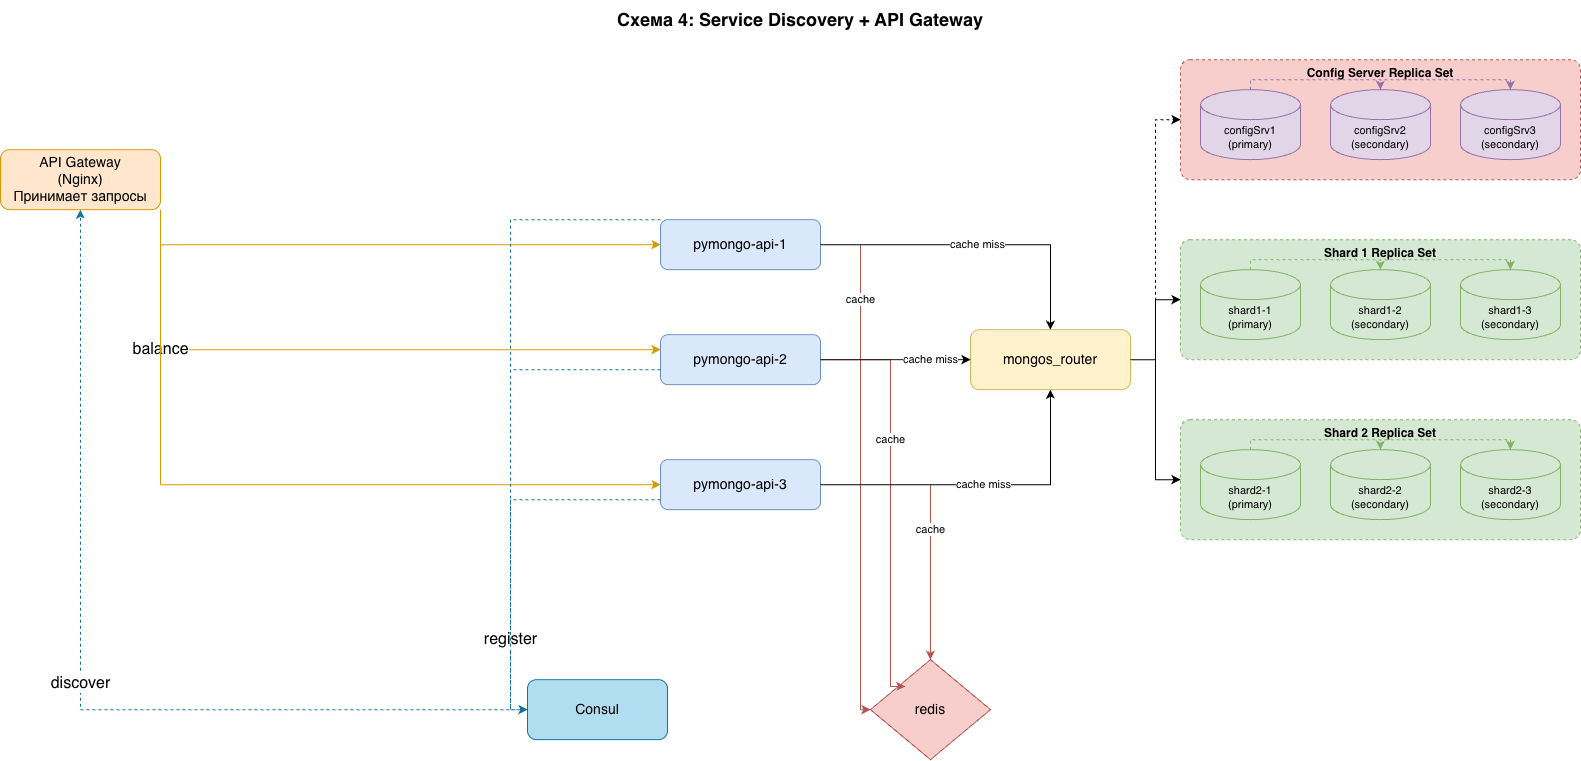

The diagram above was exported from draw.io. Its source (the exported page's mxGraphModel, read from the mxfile embedded in the PNG):
<mxGraphModel dx="1763" dy="-163" grid="1" gridSize="10" guides="1" tooltips="1" connect="1" arrows="1" fold="1" page="1" pageScale="1" pageWidth="827" pageHeight="1169" math="0" shadow="0">
  <root>
    <mxCell id="0" />
    <mxCell id="1" parent="0" />
    <mxCell id="AXQx8GOwWlCFZ6TptiFd-113" parent="1" style="text;html=1;strokeColor=none;fillColor=none;align=center;verticalAlign=middle;whiteSpace=wrap;rounded=0;fontSize=18;fontStyle=1;" value="Схема 4: Service Discovery + API Gateway" vertex="1">
      <mxGeometry height="40" width="500" x="742.0000000000002" y="1961.1428571428573" as="geometry" />
    </mxCell>
    <mxCell id="AXQx8GOwWlCFZ6TptiFd-114" parent="1" style="rounded=1;whiteSpace=wrap;html=1;fontSize=14;fillColor=#b1ddf0;strokeColor=#10739e;" value="Consul" vertex="1">
      <mxGeometry height="60" width="140" x="719.0000000000002" y="2641.1428571428573" as="geometry" />
    </mxCell>
    <mxCell id="AXQx8GOwWlCFZ6TptiFd-115" parent="1" style="rounded=1;whiteSpace=wrap;html=1;fontSize=14;fillColor=#ffe6cc;strokeColor=#d79b00;" value="API Gateway&lt;br&gt;(Nginx)&lt;div&gt;Принимает запросы&lt;/div&gt;" vertex="1">
      <mxGeometry height="60" width="160" x="192.00000000000023" y="2111.1428571428573" as="geometry" />
    </mxCell>
    <mxCell id="AXQx8GOwWlCFZ6TptiFd-116" parent="1" style="rounded=1;whiteSpace=wrap;html=1;fontSize=14;fillColor=#dae8fc;strokeColor=#6c8ebf;" value="pymongo-api-1" vertex="1">
      <mxGeometry height="50" width="160" x="852.0000000000002" y="2181.1428571428573" as="geometry" />
    </mxCell>
    <mxCell id="AXQx8GOwWlCFZ6TptiFd-117" parent="1" style="rounded=1;whiteSpace=wrap;html=1;fontSize=14;fillColor=#dae8fc;strokeColor=#6c8ebf;" value="pymongo-api-2" vertex="1">
      <mxGeometry height="50" width="160" x="852.0000000000002" y="2296.1428571428573" as="geometry" />
    </mxCell>
    <mxCell id="AXQx8GOwWlCFZ6TptiFd-118" parent="1" style="rounded=1;whiteSpace=wrap;html=1;fontSize=14;fillColor=#dae8fc;strokeColor=#6c8ebf;" value="pymongo-api-3" vertex="1">
      <mxGeometry height="50" width="160" x="852.0000000000002" y="2421.1428571428573" as="geometry" />
    </mxCell>
    <mxCell id="AXQx8GOwWlCFZ6TptiFd-119" parent="1" style="shape=rhombus;whiteSpace=wrap;html=1;fontSize=14;fillColor=#f8cecc;strokeColor=#b85450;" value="redis" vertex="1">
      <mxGeometry height="100" width="120" x="1062.0000000000002" y="2621.1428571428573" as="geometry" />
    </mxCell>
    <mxCell id="AXQx8GOwWlCFZ6TptiFd-120" parent="1" style="rounded=1;whiteSpace=wrap;html=1;fontSize=14;fillColor=#fff2cc;strokeColor=#d6b656;" value="mongos_router" vertex="1">
      <mxGeometry height="60" width="160" x="1162.0000000000002" y="2291.1428571428573" as="geometry" />
    </mxCell>
    <mxCell id="AXQx8GOwWlCFZ6TptiFd-121" parent="1" style="rounded=1;whiteSpace=wrap;html=1;verticalAlign=top;fontSize=12;fontStyle=1;dashed=1;fillColor=#f8cecc;strokeColor=#b85450;arcSize=8;" value="Config Server Replica Set" vertex="1">
      <mxGeometry height="120" width="400" x="1372.0000000000002" y="2021.1428571428573" as="geometry" />
    </mxCell>
    <mxCell id="AXQx8GOwWlCFZ6TptiFd-122" parent="1" style="shape=cylinder3;whiteSpace=wrap;html=1;boundedLbl=1;backgroundOutline=1;size=15;fontSize=11;fillColor=#e1d5e7;strokeColor=#9673a6;" value="configSrv1&#10;(primary)" vertex="1">
      <mxGeometry height="70" width="100" x="1392.0000000000002" y="2051.1428571428573" as="geometry" />
    </mxCell>
    <mxCell id="AXQx8GOwWlCFZ6TptiFd-123" parent="1" style="shape=cylinder3;whiteSpace=wrap;html=1;boundedLbl=1;backgroundOutline=1;size=15;fontSize=11;fillColor=#e1d5e7;strokeColor=#9673a6;" value="configSrv2&#10;(secondary)" vertex="1">
      <mxGeometry height="70" width="100" x="1522.0000000000002" y="2051.1428571428573" as="geometry" />
    </mxCell>
    <mxCell id="AXQx8GOwWlCFZ6TptiFd-124" parent="1" style="shape=cylinder3;whiteSpace=wrap;html=1;boundedLbl=1;backgroundOutline=1;size=15;fontSize=11;fillColor=#e1d5e7;strokeColor=#9673a6;" value="configSrv3&#10;(secondary)" vertex="1">
      <mxGeometry height="70" width="100" x="1652.0000000000002" y="2051.1428571428573" as="geometry" />
    </mxCell>
    <mxCell id="AXQx8GOwWlCFZ6TptiFd-125" parent="1" style="rounded=1;whiteSpace=wrap;html=1;verticalAlign=top;fontSize=12;fontStyle=1;dashed=1;fillColor=#d5e8d4;strokeColor=#82b366;arcSize=8;" value="Shard 1 Replica Set" vertex="1">
      <mxGeometry height="120" width="400" x="1372.0000000000002" y="2201.1428571428573" as="geometry" />
    </mxCell>
    <mxCell id="AXQx8GOwWlCFZ6TptiFd-126" parent="1" style="shape=cylinder3;whiteSpace=wrap;html=1;boundedLbl=1;backgroundOutline=1;size=15;fontSize=11;fillColor=#d5e8d4;strokeColor=#82b366;" value="shard1-1&#10;(primary)" vertex="1">
      <mxGeometry height="70" width="100" x="1392.0000000000002" y="2231.1428571428573" as="geometry" />
    </mxCell>
    <mxCell id="AXQx8GOwWlCFZ6TptiFd-127" parent="1" style="shape=cylinder3;whiteSpace=wrap;html=1;boundedLbl=1;backgroundOutline=1;size=15;fontSize=11;fillColor=#d5e8d4;strokeColor=#82b366;" value="shard1-2&#10;(secondary)" vertex="1">
      <mxGeometry height="70" width="100" x="1522.0000000000002" y="2231.1428571428573" as="geometry" />
    </mxCell>
    <mxCell id="AXQx8GOwWlCFZ6TptiFd-128" parent="1" style="shape=cylinder3;whiteSpace=wrap;html=1;boundedLbl=1;backgroundOutline=1;size=15;fontSize=11;fillColor=#d5e8d4;strokeColor=#82b366;" value="shard1-3&#10;(secondary)" vertex="1">
      <mxGeometry height="70" width="100" x="1652.0000000000002" y="2231.1428571428573" as="geometry" />
    </mxCell>
    <mxCell id="AXQx8GOwWlCFZ6TptiFd-129" parent="1" style="rounded=1;whiteSpace=wrap;html=1;verticalAlign=top;fontSize=12;fontStyle=1;dashed=1;fillColor=#d5e8d4;strokeColor=#82b366;arcSize=8;" value="Shard 2 Replica Set" vertex="1">
      <mxGeometry height="120" width="400" x="1372.0000000000002" y="2381.1428571428573" as="geometry" />
    </mxCell>
    <mxCell id="AXQx8GOwWlCFZ6TptiFd-130" parent="1" style="shape=cylinder3;whiteSpace=wrap;html=1;boundedLbl=1;backgroundOutline=1;size=15;fontSize=11;fillColor=#d5e8d4;strokeColor=#82b366;" value="shard2-1&#10;(primary)" vertex="1">
      <mxGeometry height="70" width="100" x="1392.0000000000002" y="2411.1428571428573" as="geometry" />
    </mxCell>
    <mxCell id="AXQx8GOwWlCFZ6TptiFd-131" parent="1" style="shape=cylinder3;whiteSpace=wrap;html=1;boundedLbl=1;backgroundOutline=1;size=15;fontSize=11;fillColor=#d5e8d4;strokeColor=#82b366;" value="shard2-2&#10;(secondary)" vertex="1">
      <mxGeometry height="70" width="100" x="1522.0000000000002" y="2411.1428571428573" as="geometry" />
    </mxCell>
    <mxCell id="AXQx8GOwWlCFZ6TptiFd-132" parent="1" style="shape=cylinder3;whiteSpace=wrap;html=1;boundedLbl=1;backgroundOutline=1;size=15;fontSize=11;fillColor=#d5e8d4;strokeColor=#82b366;" value="shard2-3&#10;(secondary)" vertex="1">
      <mxGeometry height="70" width="100" x="1652.0000000000002" y="2411.1428571428573" as="geometry" />
    </mxCell>
    <mxCell id="AXQx8GOwWlCFZ6TptiFd-133" edge="1" parent="1" source="AXQx8GOwWlCFZ6TptiFd-115" style="edgeStyle=orthogonalEdgeStyle;rounded=0;orthogonalLoop=1;jettySize=auto;html=1;strokeColor=#d79b00;" target="AXQx8GOwWlCFZ6TptiFd-116" value="">
      <mxGeometry relative="1" x="-0.3463" as="geometry">
        <mxPoint as="offset" />
        <Array as="points">
          <mxPoint x="352.0000000000002" y="2206.1428571428573" />
        </Array>
      </mxGeometry>
    </mxCell>
    <mxCell id="AXQx8GOwWlCFZ6TptiFd-134" edge="1" parent="1" source="AXQx8GOwWlCFZ6TptiFd-115" style="edgeStyle=orthogonalEdgeStyle;rounded=0;orthogonalLoop=1;jettySize=auto;html=1;strokeColor=#d79b00;" target="AXQx8GOwWlCFZ6TptiFd-117" value="&lt;font style=&quot;font-size: 16px;&quot;&gt;balance&lt;/font&gt;">
      <mxGeometry relative="1" x="-0.5625" as="geometry">
        <mxPoint as="offset" />
        <Array as="points">
          <mxPoint x="352.0000000000002" y="2311.1428571428573" />
        </Array>
      </mxGeometry>
    </mxCell>
    <mxCell id="AXQx8GOwWlCFZ6TptiFd-135" edge="1" parent="1" source="AXQx8GOwWlCFZ6TptiFd-115" style="edgeStyle=orthogonalEdgeStyle;rounded=0;orthogonalLoop=1;jettySize=auto;html=1;strokeColor=#d79b00;" target="AXQx8GOwWlCFZ6TptiFd-118" value="">
      <mxGeometry relative="1" x="0.096" as="geometry">
        <mxPoint as="offset" />
        <Array as="points">
          <mxPoint x="352.0000000000002" y="2446.1428571428573" />
        </Array>
      </mxGeometry>
    </mxCell>
    <mxCell id="AXQx8GOwWlCFZ6TptiFd-136" edge="1" parent="1" source="AXQx8GOwWlCFZ6TptiFd-116" style="edgeStyle=orthogonalEdgeStyle;rounded=0;orthogonalLoop=1;jettySize=auto;html=1;strokeColor=#b85450;entryX=0;entryY=0.5;entryDx=0;entryDy=0;" target="AXQx8GOwWlCFZ6TptiFd-119" value="cache">
      <mxGeometry relative="1" x="-0.6311" as="geometry">
        <mxPoint y="1" as="offset" />
        <Array as="points">
          <mxPoint x="1052.0000000000002" y="2206.1428571428573" />
          <mxPoint x="1052.0000000000002" y="2671.1428571428573" />
        </Array>
      </mxGeometry>
    </mxCell>
    <mxCell id="AXQx8GOwWlCFZ6TptiFd-137" edge="1" parent="1" source="AXQx8GOwWlCFZ6TptiFd-117" style="edgeStyle=orthogonalEdgeStyle;rounded=0;orthogonalLoop=1;jettySize=auto;html=1;strokeColor=#b85450;exitX=1;exitY=0.5;exitDx=0;exitDy=0;entryX=0.29;entryY=0.269;entryDx=0;entryDy=0;entryPerimeter=0;" target="AXQx8GOwWlCFZ6TptiFd-119" value="cache">
      <mxGeometry relative="1" x="-0.2683" as="geometry">
        <mxPoint as="offset" />
        <Array as="points">
          <mxPoint x="1082.0000000000002" y="2321.1428571428573" />
          <mxPoint x="1082.0000000000002" y="2648.1428571428573" />
        </Array>
        <mxPoint x="912.0000000000002" y="2296.142857142857" as="sourcePoint" />
        <mxPoint x="1102.0000000000002" y="2621.142857142857" as="targetPoint" />
      </mxGeometry>
    </mxCell>
    <mxCell id="AXQx8GOwWlCFZ6TptiFd-138" edge="1" parent="1" source="AXQx8GOwWlCFZ6TptiFd-118" style="edgeStyle=orthogonalEdgeStyle;rounded=0;orthogonalLoop=1;jettySize=auto;html=1;strokeColor=#b85450;entryX=0.5;entryY=0;entryDx=0;entryDy=0;exitX=1;exitY=0.5;exitDx=0;exitDy=0;" target="AXQx8GOwWlCFZ6TptiFd-119" value="cache">
      <mxGeometry relative="1" x="0.0877" as="geometry">
        <mxPoint y="1" as="offset" />
        <Array as="points">
          <mxPoint x="1122.0000000000002" y="2446.1428571428573" />
          <mxPoint x="1122.0000000000002" y="2621.1428571428573" />
        </Array>
        <mxPoint x="732.0000000000002" y="2051.1428571428573" as="targetPoint" />
      </mxGeometry>
    </mxCell>
    <mxCell id="AXQx8GOwWlCFZ6TptiFd-139" edge="1" parent="1" source="AXQx8GOwWlCFZ6TptiFd-116" style="edgeStyle=orthogonalEdgeStyle;rounded=0;orthogonalLoop=1;jettySize=auto;html=1;" target="AXQx8GOwWlCFZ6TptiFd-120" value="cache miss">
      <mxGeometry relative="1" as="geometry" />
    </mxCell>
    <mxCell id="AXQx8GOwWlCFZ6TptiFd-140" edge="1" parent="1" source="AXQx8GOwWlCFZ6TptiFd-117" style="edgeStyle=orthogonalEdgeStyle;rounded=0;orthogonalLoop=1;jettySize=auto;html=1;" target="AXQx8GOwWlCFZ6TptiFd-120" value="cache miss">
      <mxGeometry relative="1" x="0.4667" as="geometry">
        <mxPoint as="offset" />
      </mxGeometry>
    </mxCell>
    <mxCell id="AXQx8GOwWlCFZ6TptiFd-141" edge="1" parent="1" source="AXQx8GOwWlCFZ6TptiFd-118" style="edgeStyle=orthogonalEdgeStyle;rounded=0;orthogonalLoop=1;jettySize=auto;html=1;" target="AXQx8GOwWlCFZ6TptiFd-120" value="cache miss">
      <mxGeometry relative="1" as="geometry" />
    </mxCell>
    <mxCell id="AXQx8GOwWlCFZ6TptiFd-142" edge="1" parent="1" source="AXQx8GOwWlCFZ6TptiFd-116" style="edgeStyle=orthogonalEdgeStyle;rounded=0;orthogonalLoop=1;jettySize=auto;html=1;dashed=1;strokeColor=#10739e;" target="AXQx8GOwWlCFZ6TptiFd-114" value="">
      <mxGeometry relative="1" x="-0.7802" as="geometry">
        <mxPoint as="offset" />
        <Array as="points">
          <mxPoint x="702.0000000000002" y="2181.1428571428573" />
          <mxPoint x="702.0000000000002" y="2671.1428571428573" />
        </Array>
      </mxGeometry>
    </mxCell>
    <mxCell id="AXQx8GOwWlCFZ6TptiFd-143" edge="1" parent="1" source="AXQx8GOwWlCFZ6TptiFd-117" style="edgeStyle=orthogonalEdgeStyle;rounded=0;orthogonalLoop=1;jettySize=auto;html=1;dashed=1;strokeColor=#10739e;" target="AXQx8GOwWlCFZ6TptiFd-114" value="&lt;font style=&quot;font-size: 16px;&quot;&gt;register&lt;/font&gt;">
      <mxGeometry relative="1" x="0.6568" as="geometry">
        <mxPoint as="offset" />
        <Array as="points">
          <mxPoint x="702.0000000000002" y="2331.1428571428573" />
          <mxPoint x="702.0000000000002" y="2671.1428571428573" />
        </Array>
      </mxGeometry>
    </mxCell>
    <mxCell id="AXQx8GOwWlCFZ6TptiFd-144" edge="1" parent="1" source="AXQx8GOwWlCFZ6TptiFd-118" style="edgeStyle=orthogonalEdgeStyle;rounded=0;orthogonalLoop=1;jettySize=auto;html=1;dashed=1;strokeColor=#10739e;" target="AXQx8GOwWlCFZ6TptiFd-114" value="">
      <mxGeometry relative="1" x="-0.5756" as="geometry">
        <mxPoint as="offset" />
        <Array as="points">
          <mxPoint x="702.0000000000002" y="2461.1428571428573" />
          <mxPoint x="702.0000000000002" y="2671.1428571428573" />
        </Array>
      </mxGeometry>
    </mxCell>
    <mxCell id="AXQx8GOwWlCFZ6TptiFd-145" edge="1" parent="1" source="AXQx8GOwWlCFZ6TptiFd-114" style="edgeStyle=orthogonalEdgeStyle;rounded=0;orthogonalLoop=1;jettySize=auto;html=1;dashed=1;strokeColor=#10739e;" target="AXQx8GOwWlCFZ6TptiFd-115" value="&lt;font style=&quot;font-size: 16px;&quot;&gt;discover&lt;/font&gt;">
      <mxGeometry relative="1" as="geometry" />
    </mxCell>
    <mxCell id="AXQx8GOwWlCFZ6TptiFd-146" edge="1" parent="1" source="AXQx8GOwWlCFZ6TptiFd-120" style="edgeStyle=orthogonalEdgeStyle;rounded=0;orthogonalLoop=1;jettySize=auto;html=1;dashed=1;entryX=0;entryY=0.5;entryDx=0;entryDy=0;" target="AXQx8GOwWlCFZ6TptiFd-121">
      <mxGeometry relative="1" as="geometry" />
    </mxCell>
    <mxCell id="AXQx8GOwWlCFZ6TptiFd-147" edge="1" parent="1" source="AXQx8GOwWlCFZ6TptiFd-120" style="edgeStyle=orthogonalEdgeStyle;rounded=0;orthogonalLoop=1;jettySize=auto;html=1;entryX=0;entryY=0.5;entryDx=0;entryDy=0;" target="AXQx8GOwWlCFZ6TptiFd-125">
      <mxGeometry relative="1" as="geometry" />
    </mxCell>
    <mxCell id="AXQx8GOwWlCFZ6TptiFd-148" edge="1" parent="1" source="AXQx8GOwWlCFZ6TptiFd-120" style="edgeStyle=orthogonalEdgeStyle;rounded=0;orthogonalLoop=1;jettySize=auto;html=1;entryX=0;entryY=0.5;entryDx=0;entryDy=0;" target="AXQx8GOwWlCFZ6TptiFd-129">
      <mxGeometry relative="1" as="geometry" />
    </mxCell>
    <mxCell id="AXQx8GOwWlCFZ6TptiFd-149" edge="1" parent="1" source="AXQx8GOwWlCFZ6TptiFd-122" style="edgeStyle=orthogonalEdgeStyle;rounded=0;html=1;dashed=1;strokeColor=#9673a6;entryX=0.5;entryY=0;entryDx=0;entryDy=0;entryPerimeter=0;exitX=0.5;exitY=0;exitDx=0;exitDy=0;exitPerimeter=0;" target="AXQx8GOwWlCFZ6TptiFd-123">
      <mxGeometry relative="1" as="geometry">
        <Array as="points">
          <mxPoint x="1442.0000000000002" y="2041.1428571428573" />
          <mxPoint x="1572.0000000000002" y="2041.1428571428573" />
        </Array>
      </mxGeometry>
    </mxCell>
    <mxCell id="AXQx8GOwWlCFZ6TptiFd-150" edge="1" parent="1" source="AXQx8GOwWlCFZ6TptiFd-122" style="edgeStyle=orthogonalEdgeStyle;rounded=0;html=1;dashed=1;strokeColor=#9673a6;entryX=0.5;entryY=0;entryDx=0;entryDy=0;entryPerimeter=0;exitX=0.5;exitY=0;exitDx=0;exitDy=0;exitPerimeter=0;" target="AXQx8GOwWlCFZ6TptiFd-124">
      <mxGeometry relative="1" as="geometry">
        <Array as="points">
          <mxPoint x="1442.0000000000002" y="2041.1428571428573" />
          <mxPoint x="1702.0000000000002" y="2041.1428571428573" />
        </Array>
      </mxGeometry>
    </mxCell>
    <mxCell id="AXQx8GOwWlCFZ6TptiFd-151" edge="1" parent="1" source="AXQx8GOwWlCFZ6TptiFd-126" style="edgeStyle=orthogonalEdgeStyle;rounded=0;html=1;dashed=1;strokeColor=#82b366;entryX=0.5;entryY=0;entryDx=0;entryDy=0;entryPerimeter=0;exitX=0.5;exitY=0;exitDx=0;exitDy=0;exitPerimeter=0;" target="AXQx8GOwWlCFZ6TptiFd-127">
      <mxGeometry relative="1" as="geometry">
        <Array as="points">
          <mxPoint x="1442.0000000000002" y="2221.1428571428573" />
          <mxPoint x="1572.0000000000002" y="2221.1428571428573" />
        </Array>
      </mxGeometry>
    </mxCell>
    <mxCell id="AXQx8GOwWlCFZ6TptiFd-152" edge="1" parent="1" source="AXQx8GOwWlCFZ6TptiFd-126" style="edgeStyle=orthogonalEdgeStyle;rounded=0;html=1;dashed=1;strokeColor=#82b366;entryX=0.5;entryY=0;entryDx=0;entryDy=0;entryPerimeter=0;exitX=0.5;exitY=0;exitDx=0;exitDy=0;exitPerimeter=0;" target="AXQx8GOwWlCFZ6TptiFd-128">
      <mxGeometry relative="1" as="geometry">
        <Array as="points">
          <mxPoint x="1442.0000000000002" y="2221.1428571428573" />
          <mxPoint x="1702.0000000000002" y="2221.1428571428573" />
        </Array>
      </mxGeometry>
    </mxCell>
    <mxCell id="AXQx8GOwWlCFZ6TptiFd-153" edge="1" parent="1" source="AXQx8GOwWlCFZ6TptiFd-130" style="edgeStyle=orthogonalEdgeStyle;rounded=0;html=1;dashed=1;strokeColor=#82b366;entryX=0.5;entryY=0;entryDx=0;entryDy=0;entryPerimeter=0;exitX=0.5;exitY=0;exitDx=0;exitDy=0;exitPerimeter=0;" target="AXQx8GOwWlCFZ6TptiFd-131">
      <mxGeometry relative="1" as="geometry">
        <Array as="points">
          <mxPoint x="1442.0000000000002" y="2401.1428571428573" />
          <mxPoint x="1572.0000000000002" y="2401.1428571428573" />
        </Array>
      </mxGeometry>
    </mxCell>
    <mxCell id="AXQx8GOwWlCFZ6TptiFd-154" edge="1" parent="1" source="AXQx8GOwWlCFZ6TptiFd-130" style="edgeStyle=orthogonalEdgeStyle;rounded=0;html=1;dashed=1;strokeColor=#82b366;entryX=0.5;entryY=0;entryDx=0;entryDy=0;entryPerimeter=0;exitX=0.5;exitY=0;exitDx=0;exitDy=0;exitPerimeter=0;" target="AXQx8GOwWlCFZ6TptiFd-132">
      <mxGeometry relative="1" as="geometry">
        <Array as="points">
          <mxPoint x="1442.0000000000002" y="2401.1428571428573" />
          <mxPoint x="1702.0000000000002" y="2401.1428571428573" />
        </Array>
      </mxGeometry>
    </mxCell>
  </root>
</mxGraphModel>